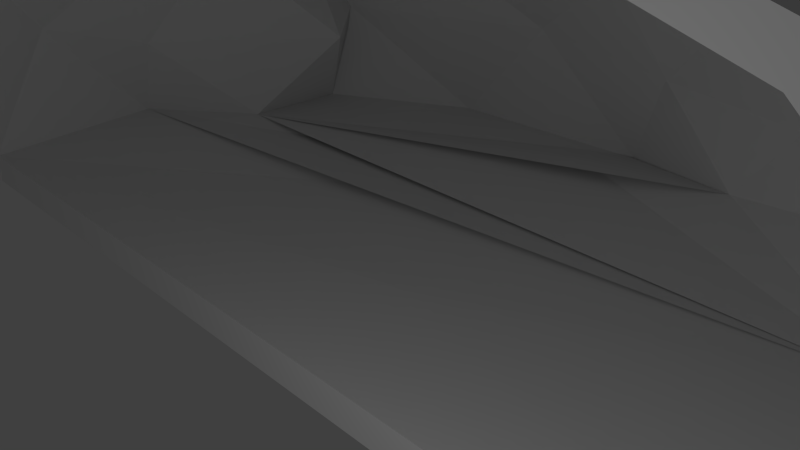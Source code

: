# Source: cavern_test.blend  (saved by Blender 2.73.0; exported with 4.5.12 LTS)
import bpy
from mathutils import Matrix  # noqa: F401  (used for matrix-valued properties, if any)

bpy.ops.wm.read_factory_settings(use_empty=True)
scene = bpy.context.scene
scene.name = 'Scene'

# ---- collections
col_collection_1 = bpy.data.collections.new('Collection 1'); scene.collection.children.link(col_collection_1)

# ---- world
world_world = bpy.data.worlds.new('World'); scene.world = world_world
world_world.color = (0.05088, 0.05088, 0.05088)
world_world.use_sun_shadow = False
world_world.sun_shadow_jitter_overblur = 0.0
world_world.cycles.sampling_method = 'MANUAL'
world_world.cycles.sample_map_resolution = 256

# ---- cameras
cam_camera = bpy.data.cameras.new('Camera')
cam_camera.clip_end = 100.0
cam_camera.lens = 35.0
cam_camera.sensor_width = 32.0
cam_camera.sensor_height = 18.0
cam_camera.ortho_scale = 7.314
cam_camera.dof.focus_distance = 0.0
cam_camera.dof.aperture_fstop = 128.0

# ---- lights
light_lamp = bpy.data.lights.new('Lamp', 'POINT')
light_lamp.transmission_factor = 0.0
light_lamp.cutoff_distance = 30.0
light_lamp.energy = 100.0
light_lamp.shadow_buffer_clip_start = 1.001
light_lamp.shadow_soft_size = 0.1
light_lamp.shadow_maximum_resolution = 0.006
light_lamp.use_absolute_resolution = True
light_lamp.cycles.use_multiple_importance_sampling = False

# ---- meshes
me_icosphere = bpy.data.meshes.new('Icosphere')
me_icosphere.from_pydata([(-4.925, 1.196, 3.231), (2.438, 4.123, 2.931), (7.019, -2.166, 2.683), (0.01905, -2.166, 5.555), (7.224, -0.16, -0.364), (6.984, -1.513, 1.777), (-3.955, 2.828, 1.591), (-5.083, 3.503, 0.1797), (-6.741, 0.5359, 0.1999), (-6.02, 0.3353, 1.57), (3.464, 4.071, 1.496), (4.58, 3.519, 0.7163), (0.5132, 5.136, 0.002469), (1.243, 4.548, 1.582), (-6.027, -2.166, 3.154), (-5.423, 0.06199, 3.205), (-5.061, 2.864, 3.401), (-2.805, 3.722, 3.202), (0.4881, 4.079, 3.019), (3.967, 3.571, 3.447), (4.961, 0.905, 2.865), (6.319, -0.4848, 3.463), (5.692, -2.166, 3.945), (3.548, -2.166, 4.659), (1.805, -2.166, 5.362), (-2.174, -1.078, 5.574), (-4.06, -0.03878, 4.921), (-3.832, 1.354, 3.944), (0.7678, -0.452, 5.352), (0.8751, 1.759, 4.557), (1.491, 4.0, 3.919), (2.67, -0.3592, 5.063), (4.636, -0.2319, 4.402), (4.124, 1.891, 4.187), (-1.222, 0.5318, 5.09), (-0.8598, 3.568, 4.381), (-3.279, 2.596, 4.116), (-4.191, -2.166, 4.921), (-4.383, -1.229, 4.431), (5.946, -0.2741, 1.583), (5.687, 1.791, 0.03307), (4.646, 2.951, 1.915), (-1.131, 4.692, 1.888), (-2.868, 4.909, 0.08583), (-4.555, 3.585, 1.902), (-6.586, -1.155, 1.979), (-6.889, -2.166, 3.815e-06), (2.688, 4.023, 0.422), (-5.231, 1.877, 0.137), (7.503, -2.166, 0.0), (7.095, -2.166, 1.507), (-4.334, -2.166, 4.342), (-6.392, -2.166, 1.658), (-1.894, -2.166, 5.362), (0.276, 4.052, 0.2382), (-1.51, 1.554, 0.01508), (-1.355, 3.344, -0.1279), (1.075, -0.3483, 0.03296), (-0.8779, 5.058, -0.0716), (7.019, -2.166, 2.683), (0.01905, -2.166, 5.555), (-6.027, -2.166, 3.154), (5.692, -2.166, 3.945), (3.548, -2.166, 4.659), (1.805, -2.166, 5.362), (-4.191, -2.166, 4.921), (-6.889, -2.166, 3.815e-06), (7.503, -2.166, 0.0), (7.095, -2.166, 1.507), (-4.334, -2.166, 4.342), (-6.392, -2.166, 1.658), (-1.894, -2.166, 5.362), (-0.2627, -2.166, 5.862), (-6.309, -2.166, 3.462), (-4.473, -2.166, 5.229), (-7.171, -2.166, -0.002558), (-4.616, -2.166, 4.649), (-6.674, -2.166, 1.966), (-2.176, -2.166, 5.67), (7.275, -2.166, 2.991), (0.2752, -2.166, 5.862), (5.948, -2.166, 4.252), (3.804, -2.166, 4.966), (2.062, -2.166, 5.67), (7.76, -2.166, -0.0009424), (7.351, -2.166, 1.814), (-6.951, -2.166, -0.4611), (7.442, -2.166, -0.4611)], [], [(0, 27, 15), (1, 30, 18), (2, 22, 21), (24, 3, 28), (23, 24, 31), (22, 23, 32), (24, 28, 31), (31, 28, 29), (23, 31, 32), (32, 31, 33), (31, 29, 33), (33, 29, 30), (22, 32, 21), (21, 32, 20), (32, 33, 20), (20, 33, 19), (33, 30, 19), (19, 30, 1), (28, 3, 25), (29, 28, 34), (30, 29, 35), (28, 25, 34), (34, 25, 26), (29, 34, 35), (35, 34, 36), (34, 26, 36), (36, 26, 27), (30, 35, 18), (18, 35, 17), (35, 36, 17), (17, 36, 16), (36, 27, 16), (16, 27, 0), (25, 3, 53), (26, 25, 37), (27, 26, 38), (25, 53, 37), (26, 37, 38), (38, 37, 51), (27, 38, 15), (15, 38, 14), (38, 51, 14), (5, 2, 21), (4, 5, 39), (5, 21, 39), (39, 21, 20), (4, 39, 40), (40, 39, 41), (39, 20, 41), (41, 20, 19), (40, 41, 11), (11, 41, 10), (41, 19, 10), (10, 19, 1), (13, 1, 18), (12, 13, 42), (13, 18, 42), (42, 18, 17), (12, 42, 43), (43, 42, 44), (42, 17, 44), (44, 17, 16), (43, 44, 7), (7, 44, 6), (44, 16, 6), (6, 16, 0), (9, 0, 15), (8, 9, 45), (9, 15, 45), (45, 15, 14), (8, 45, 46), (45, 52, 46), (45, 14, 52), (10, 1, 13), (11, 10, 47), (10, 13, 47), (47, 13, 12), (6, 0, 9), (7, 6, 48), (6, 9, 48), (48, 9, 8), (49, 5, 4), (50, 2, 5), (49, 50, 5), (40, 55, 46), (47, 40, 11), (40, 49, 4), (40, 56, 8), (48, 43, 7), (46, 57, 40), (48, 58, 12), (12, 43, 48), (40, 54, 48), (48, 54, 47), (47, 54, 40), (46, 55, 8), (8, 55, 40), (8, 56, 48), (48, 56, 40), (40, 57, 49), (49, 57, 46), (12, 58, 47), (47, 58, 48), (53, 71, 65, 37), (14, 61, 70, 52), (37, 65, 69, 51), (3, 60, 71, 53), (49, 50, 68, 67), (50, 68, 59, 2), (51, 69, 61, 14), (52, 70, 66, 46), (23, 63, 64, 24), (22, 62, 63, 23), (2, 59, 62, 22), (24, 64, 60, 3), (71, 78, 74, 65), (61, 73, 77, 70), (65, 74, 76, 69), (60, 72, 78, 71), (69, 76, 73, 61), (70, 77, 75, 66), (67, 84, 85, 68), (68, 85, 79, 59), (63, 82, 83, 64), (62, 81, 82, 63), (59, 79, 81, 62), (64, 83, 80, 60), (60, 80, 72), (46, 86, 87, 49), (49, 87, 84, 67), (75, 46, 86, 66)])
me_icosphere.use_remesh_preserve_volume = False
me_icosphere.use_remesh_preserve_attributes = False
me_icosphere.use_mirror_vertex_groups = False
me_icosphere.update()

# ---- objects
ob_icosphere = bpy.data.objects.new('Icosphere', me_icosphere)
ob_lamp = bpy.data.objects.new('Lamp', light_lamp)
ob_camera = bpy.data.objects.new('Camera', cam_camera)

# ---- transforms, parenting, visibility, modifiers, constraints
ob_icosphere.location = (0.0, 0.0, 0.0)
ob_icosphere.lineart.crease_threshold = 0.0
ob_lamp.location = (4.076, -5.979, 2.626)
ob_lamp.rotation_euler = (0.6503, 0.05522, 1.866)
ob_lamp.lock_rotations_4d = False
ob_lamp.empty_display_type = 'ARROWS'
ob_lamp.color = (0.0, 0.0, 0.0, 0.0)
ob_lamp.lineart.crease_threshold = 0.0
ob_camera.location = (7.481, -6.508, 5.344)
ob_camera.rotation_euler = (1.109, 0.01082, 0.8149)
ob_camera.lock_rotations_4d = False
ob_camera.empty_display_type = 'ARROWS'
ob_camera.color = (0.0, 0.0, 0.0, 0.0)
ob_camera.display_type = 'WIRE'
ob_camera.lineart.crease_threshold = 0.0

# ---- collection membership
col_collection_1.objects.link(ob_icosphere)
col_collection_1.objects.link(ob_lamp)
col_collection_1.objects.link(ob_camera)

# ---- scene / render settings (as saved in the file)
scene.camera = ob_camera
scene.frame_start = 1; scene.frame_end = 250; scene.frame_set(1)
scene.render.engine = 'BLENDER_EEVEE_NEXT'
scene.render.resolution_percentage = 50
scene.render.dither_intensity = 0.0
scene.cycles.use_denoising = False
scene.cycles.samples = 10
scene.cycles.sampling_pattern = 'TABULATED_SOBOL'
scene.cycles.light_sampling_threshold = 0.0
scene.cycles.use_adaptive_sampling = False
scene.cycles.use_light_tree = False
scene.cycles.blur_glossy = 0.0
scene.cycles.pixel_filter_type = 'GAUSSIAN'
scene.cycles.sample_clamp_indirect = 0.0
scene.view_settings.view_transform = 'Standard'
bpy.context.view_layer.update()
